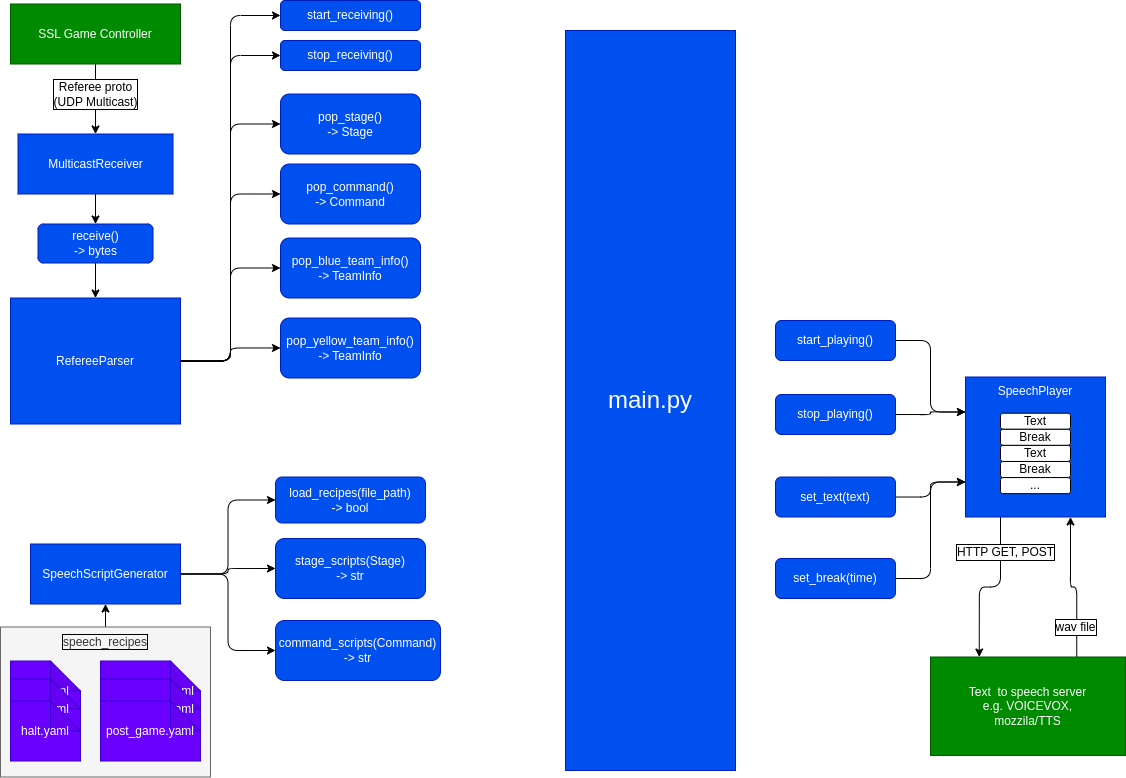

The diagram above was exported from draw.io. Its source (the exported page's mxGraphModel, read from the mxfile embedded in the PNG):
<mxGraphModel dx="1043" dy="785" grid="1" gridSize="10" guides="1" tooltips="1" connect="1" arrows="1" fold="1" page="1" pageScale="1" pageWidth="1169" pageHeight="827" background="#ffffff" math="0" shadow="0">
  <root>
    <mxCell id="0" />
    <mxCell id="1" parent="0" />
    <mxCell id="17" style="edgeStyle=orthogonalEdgeStyle;shape=connector;rounded=1;html=1;labelBackgroundColor=default;strokeColor=#000000;fontFamily=Helvetica;fontSize=12;fontColor=default;endArrow=classic;entryX=0.5;entryY=0;entryDx=0;entryDy=0;" parent="1" source="4" target="33" edge="1">
      <mxGeometry relative="1" as="geometry" />
    </mxCell>
    <mxCell id="18" value="Referee proto&lt;br&gt;(UDP Multicast)" style="edgeLabel;html=1;align=center;verticalAlign=middle;resizable=0;points=[];fontSize=12;fontFamily=Helvetica;fontColor=#000000;labelBorderColor=#000000;labelBackgroundColor=#FFFFFF;" parent="17" vertex="1" connectable="0">
      <mxGeometry x="-0.3375" y="2" relative="1" as="geometry">
        <mxPoint x="-2" y="7" as="offset" />
      </mxGeometry>
    </mxCell>
    <mxCell id="4" value="&lt;font style=&quot;font-size: 12px;&quot;&gt;SSL Game Controller&lt;/font&gt;" style="rounded=0;whiteSpace=wrap;html=1;fillColor=#008a00;fontColor=#ffffff;strokeColor=#005700;" parent="1" vertex="1">
      <mxGeometry x="15" y="23.5" width="170" height="60" as="geometry" />
    </mxCell>
    <mxCell id="46" style="edgeStyle=orthogonalEdgeStyle;shape=connector;rounded=1;html=1;entryX=0;entryY=0.5;entryDx=0;entryDy=0;labelBackgroundColor=default;strokeColor=#000000;fontFamily=Helvetica;fontSize=12;fontColor=default;endArrow=classic;" parent="1" source="6" target="40" edge="1">
      <mxGeometry relative="1" as="geometry" />
    </mxCell>
    <mxCell id="47" style="edgeStyle=orthogonalEdgeStyle;shape=connector;rounded=1;html=1;entryX=0;entryY=0.5;entryDx=0;entryDy=0;labelBackgroundColor=default;strokeColor=#000000;fontFamily=Helvetica;fontSize=12;fontColor=default;endArrow=classic;" parent="1" source="6" target="45" edge="1">
      <mxGeometry relative="1" as="geometry" />
    </mxCell>
    <mxCell id="67" style="edgeStyle=orthogonalEdgeStyle;shape=connector;rounded=1;html=1;entryX=0;entryY=0.5;entryDx=0;entryDy=0;labelBackgroundColor=default;strokeColor=#000000;fontFamily=Helvetica;fontSize=12;fontColor=default;endArrow=classic;" parent="1" source="6" target="66" edge="1">
      <mxGeometry relative="1" as="geometry" />
    </mxCell>
    <mxCell id="69" style="edgeStyle=orthogonalEdgeStyle;shape=connector;rounded=1;html=1;labelBackgroundColor=default;strokeColor=#000000;fontFamily=Helvetica;fontSize=12;fontColor=default;endArrow=classic;" parent="1" source="6" target="68" edge="1">
      <mxGeometry relative="1" as="geometry" />
    </mxCell>
    <mxCell id="6" value="&lt;font style=&quot;font-size: 12px;&quot;&gt;RefereeParser&lt;/font&gt;" style="rounded=0;whiteSpace=wrap;html=1;fillColor=#0050ef;fontColor=#ffffff;strokeColor=#001DBC;" parent="1" vertex="1">
      <mxGeometry x="15" y="317.5" width="170" height="126" as="geometry" />
    </mxCell>
    <mxCell id="14" style="edgeStyle=orthogonalEdgeStyle;shape=connector;rounded=1;html=1;exitX=0.75;exitY=0;exitDx=0;exitDy=0;entryX=0.75;entryY=1;entryDx=0;entryDy=0;labelBackgroundColor=default;strokeColor=#000000;fontFamily=Helvetica;fontSize=12;fontColor=default;endArrow=classic;" parent="1" source="9" target="10" edge="1">
      <mxGeometry relative="1" as="geometry" />
    </mxCell>
    <mxCell id="9" value="&lt;font style=&quot;font-size: 12px;&quot;&gt;Text&amp;nbsp; to speech server&lt;br&gt;e.g. VOICEVOX,&lt;br&gt;mozzila/TTS&lt;br&gt;&lt;/font&gt;" style="rounded=0;whiteSpace=wrap;html=1;fillColor=#008a00;fontColor=#ffffff;strokeColor=#005700;" parent="1" vertex="1">
      <mxGeometry x="935" y="676.5" width="195" height="98.5" as="geometry" />
    </mxCell>
    <mxCell id="11" style="edgeStyle=orthogonalEdgeStyle;shape=connector;rounded=1;html=1;entryX=0.25;entryY=0;entryDx=0;entryDy=0;labelBackgroundColor=default;strokeColor=#000000;fontFamily=Helvetica;fontSize=12;fontColor=default;endArrow=classic;exitX=0.25;exitY=1;exitDx=0;exitDy=0;" parent="1" source="10" target="9" edge="1">
      <mxGeometry relative="1" as="geometry" />
    </mxCell>
    <mxCell id="61" style="edgeStyle=orthogonalEdgeStyle;shape=connector;rounded=1;html=1;entryX=0;entryY=0.5;entryDx=0;entryDy=0;labelBackgroundColor=default;strokeColor=#000000;fontFamily=Helvetica;fontSize=12;fontColor=default;endArrow=classic;exitX=1;exitY=0.5;exitDx=0;exitDy=0;" parent="1" source="57" target="59" edge="1">
      <mxGeometry relative="1" as="geometry">
        <mxPoint x="355" y="600" as="sourcePoint" />
      </mxGeometry>
    </mxCell>
    <mxCell id="62" style="edgeStyle=orthogonalEdgeStyle;shape=connector;rounded=1;html=1;labelBackgroundColor=default;strokeColor=#000000;fontFamily=Helvetica;fontSize=12;fontColor=default;endArrow=classic;entryX=0;entryY=0.5;entryDx=0;entryDy=0;exitX=1;exitY=0.5;exitDx=0;exitDy=0;" parent="1" source="57" target="60" edge="1">
      <mxGeometry relative="1" as="geometry">
        <mxPoint x="355" y="600" as="sourcePoint" />
      </mxGeometry>
    </mxCell>
    <mxCell id="23" style="edgeStyle=orthogonalEdgeStyle;shape=connector;rounded=1;html=1;entryX=0;entryY=0.75;entryDx=0;entryDy=0;labelBackgroundColor=default;strokeColor=#000000;fontFamily=Helvetica;fontSize=12;fontColor=default;endArrow=classic;" parent="1" source="22" target="10" edge="1">
      <mxGeometry relative="1" as="geometry" />
    </mxCell>
    <mxCell id="22" value="set_text(text)" style="rounded=1;whiteSpace=wrap;html=1;labelBorderColor=none;fontFamily=Helvetica;fontSize=12;fontColor=#ffffff;fillColor=#0050ef;strokeColor=#001DBC;" parent="1" vertex="1">
      <mxGeometry x="780" y="496.5" width="120" height="40" as="geometry" />
    </mxCell>
    <mxCell id="26" style="edgeStyle=orthogonalEdgeStyle;shape=connector;rounded=1;html=1;entryX=0;entryY=0.75;entryDx=0;entryDy=0;labelBackgroundColor=default;strokeColor=#000000;fontFamily=Helvetica;fontSize=12;fontColor=default;endArrow=classic;" parent="1" source="24" target="10" edge="1">
      <mxGeometry relative="1" as="geometry" />
    </mxCell>
    <mxCell id="24" value="set_break(time)" style="rounded=1;whiteSpace=wrap;html=1;labelBorderColor=none;fontFamily=Helvetica;fontSize=12;fontColor=#ffffff;fillColor=#0050ef;strokeColor=#001DBC;" parent="1" vertex="1">
      <mxGeometry x="780" y="578" width="120" height="40" as="geometry" />
    </mxCell>
    <mxCell id="32" value="" style="group" parent="1" vertex="1" connectable="0">
      <mxGeometry x="970" y="396.5" width="140" height="140" as="geometry" />
    </mxCell>
    <mxCell id="10" value="SpeechPlayer" style="rounded=0;whiteSpace=wrap;html=1;fillColor=#0050ef;fontColor=#ffffff;strokeColor=#001DBC;verticalAlign=top;" parent="32" vertex="1">
      <mxGeometry width="140" height="140" as="geometry" />
    </mxCell>
    <mxCell id="27" value="Text" style="rounded=1;whiteSpace=wrap;html=1;labelBorderColor=none;fontFamily=Helvetica;fontSize=12;fontColor=default;" parent="32" vertex="1">
      <mxGeometry x="35" y="36.206896551724135" width="70" height="16.091954022988507" as="geometry" />
    </mxCell>
    <mxCell id="28" value="Break" style="rounded=1;whiteSpace=wrap;html=1;labelBorderColor=none;fontFamily=Helvetica;fontSize=12;fontColor=default;" parent="32" vertex="1">
      <mxGeometry x="35" y="52.29885057471264" width="70" height="16.091954022988507" as="geometry" />
    </mxCell>
    <mxCell id="29" value="Text" style="rounded=1;whiteSpace=wrap;html=1;labelBorderColor=none;fontFamily=Helvetica;fontSize=12;fontColor=default;" parent="32" vertex="1">
      <mxGeometry x="35" y="68.39080459770115" width="70" height="16.091954022988507" as="geometry" />
    </mxCell>
    <mxCell id="30" value="Break" style="rounded=1;whiteSpace=wrap;html=1;labelBorderColor=none;fontFamily=Helvetica;fontSize=12;fontColor=default;" parent="32" vertex="1">
      <mxGeometry x="35" y="84.48275862068965" width="70" height="16.091954022988507" as="geometry" />
    </mxCell>
    <mxCell id="31" value="..." style="rounded=1;whiteSpace=wrap;html=1;labelBorderColor=none;fontFamily=Helvetica;fontSize=12;fontColor=default;" parent="32" vertex="1">
      <mxGeometry x="35" y="100.57471264367815" width="70" height="16.091954022988507" as="geometry" />
    </mxCell>
    <mxCell id="37" style="edgeStyle=orthogonalEdgeStyle;shape=connector;rounded=1;html=1;labelBackgroundColor=default;strokeColor=#000000;fontFamily=Helvetica;fontSize=12;fontColor=default;endArrow=classic;" parent="1" source="33" target="36" edge="1">
      <mxGeometry relative="1" as="geometry" />
    </mxCell>
    <mxCell id="33" value="&lt;font style=&quot;font-size: 12px;&quot;&gt;MulticastReceiver&lt;/font&gt;" style="rounded=0;whiteSpace=wrap;html=1;fillColor=#0050ef;fontColor=#ffffff;strokeColor=#001DBC;" parent="1" vertex="1">
      <mxGeometry x="22.5" y="153.5" width="155" height="60" as="geometry" />
    </mxCell>
    <mxCell id="38" style="edgeStyle=orthogonalEdgeStyle;shape=connector;rounded=1;html=1;labelBackgroundColor=default;strokeColor=#000000;fontFamily=Helvetica;fontSize=12;fontColor=default;endArrow=classic;" parent="1" source="36" target="6" edge="1">
      <mxGeometry relative="1" as="geometry" />
    </mxCell>
    <mxCell id="36" value="receive()&lt;br&gt;-&amp;gt; bytes" style="rounded=1;whiteSpace=wrap;html=1;labelBorderColor=none;fontFamily=Helvetica;fontSize=12;fontColor=#ffffff;fillColor=#0050ef;strokeColor=#001DBC;" parent="1" vertex="1">
      <mxGeometry x="42.5" y="243.5" width="115" height="39" as="geometry" />
    </mxCell>
    <mxCell id="40" value="pop_stage()&lt;br&gt;-&amp;gt; Stage" style="rounded=1;whiteSpace=wrap;html=1;labelBorderColor=none;fontFamily=Helvetica;fontSize=12;fontColor=#ffffff;fillColor=#0050ef;strokeColor=#001DBC;" parent="1" vertex="1">
      <mxGeometry x="285" y="113.5" width="140" height="60" as="geometry" />
    </mxCell>
    <mxCell id="43" style="edgeStyle=orthogonalEdgeStyle;shape=connector;rounded=1;html=1;entryX=0;entryY=0.25;entryDx=0;entryDy=0;labelBackgroundColor=default;strokeColor=#000000;fontFamily=Helvetica;fontSize=12;fontColor=default;endArrow=classic;" parent="1" source="41" target="10" edge="1">
      <mxGeometry relative="1" as="geometry" />
    </mxCell>
    <mxCell id="41" value="start_playing()" style="rounded=1;whiteSpace=wrap;html=1;labelBorderColor=none;fontFamily=Helvetica;fontSize=12;fontColor=#ffffff;fillColor=#0050ef;strokeColor=#001DBC;" parent="1" vertex="1">
      <mxGeometry x="780" y="340" width="120" height="40" as="geometry" />
    </mxCell>
    <mxCell id="44" style="edgeStyle=orthogonalEdgeStyle;shape=connector;rounded=1;html=1;entryX=0;entryY=0.25;entryDx=0;entryDy=0;labelBackgroundColor=default;strokeColor=#000000;fontFamily=Helvetica;fontSize=12;fontColor=default;endArrow=classic;" parent="1" source="42" target="10" edge="1">
      <mxGeometry relative="1" as="geometry" />
    </mxCell>
    <mxCell id="42" value="stop_playing()" style="rounded=1;whiteSpace=wrap;html=1;labelBorderColor=none;fontFamily=Helvetica;fontSize=12;fontColor=#ffffff;fillColor=#0050ef;strokeColor=#001DBC;" parent="1" vertex="1">
      <mxGeometry x="780" y="414" width="120" height="40" as="geometry" />
    </mxCell>
    <mxCell id="45" value="pop_command()&lt;br&gt;-&amp;gt; Command" style="rounded=1;whiteSpace=wrap;html=1;labelBorderColor=none;fontFamily=Helvetica;fontSize=12;fontColor=#ffffff;fillColor=#0050ef;strokeColor=#001DBC;" parent="1" vertex="1">
      <mxGeometry x="285" y="183.5" width="140" height="60" as="geometry" />
    </mxCell>
    <mxCell id="65" style="edgeStyle=orthogonalEdgeStyle;shape=connector;rounded=1;html=1;entryX=0;entryY=0.5;entryDx=0;entryDy=0;labelBackgroundColor=default;strokeColor=#000000;fontFamily=Helvetica;fontSize=12;fontColor=default;endArrow=classic;" parent="1" source="57" target="58" edge="1">
      <mxGeometry relative="1" as="geometry" />
    </mxCell>
    <mxCell id="57" value="SpeechScriptGenerator" style="rounded=0;whiteSpace=wrap;html=1;fillColor=#0050ef;fontColor=#ffffff;strokeColor=#001DBC;" parent="1" vertex="1">
      <mxGeometry x="35" y="563.5" width="150" height="60" as="geometry" />
    </mxCell>
    <mxCell id="58" value="load_recipes(file_path)&lt;br&gt;-&amp;gt; bool" style="rounded=1;whiteSpace=wrap;html=1;labelBorderColor=none;fontFamily=Helvetica;fontSize=12;fontColor=#ffffff;fillColor=#0050ef;strokeColor=#001DBC;" parent="1" vertex="1">
      <mxGeometry x="280" y="496.5" width="150" height="46" as="geometry" />
    </mxCell>
    <mxCell id="59" value="stage_scripts(Stage)&lt;br&gt;-&amp;gt; str" style="rounded=1;whiteSpace=wrap;html=1;labelBorderColor=none;fontFamily=Helvetica;fontSize=12;fontColor=#ffffff;fillColor=#0050ef;strokeColor=#001DBC;" parent="1" vertex="1">
      <mxGeometry x="280" y="558" width="150" height="60" as="geometry" />
    </mxCell>
    <mxCell id="60" value="command_scripts(Command)&lt;br&gt;-&amp;gt; str" style="rounded=1;whiteSpace=wrap;html=1;labelBorderColor=none;fontFamily=Helvetica;fontSize=12;fontColor=#ffffff;fillColor=#0050ef;strokeColor=#001DBC;" parent="1" vertex="1">
      <mxGeometry x="280" y="640" width="165" height="60" as="geometry" />
    </mxCell>
    <mxCell id="64" style="edgeStyle=orthogonalEdgeStyle;shape=connector;rounded=1;html=1;labelBackgroundColor=default;strokeColor=#000000;fontFamily=Helvetica;fontSize=12;fontColor=default;endArrow=classic;" parent="1" source="50" target="57" edge="1">
      <mxGeometry relative="1" as="geometry" />
    </mxCell>
    <mxCell id="66" value="pop_blue_team_info()&lt;br&gt;-&amp;gt; TeamInfo" style="rounded=1;whiteSpace=wrap;html=1;labelBorderColor=none;fontFamily=Helvetica;fontSize=12;fontColor=#ffffff;fillColor=#0050ef;strokeColor=#001DBC;" parent="1" vertex="1">
      <mxGeometry x="285" y="257.5" width="140" height="60" as="geometry" />
    </mxCell>
    <mxCell id="68" value="pop_yellow_team_info()&lt;br&gt;-&amp;gt; TeamInfo" style="rounded=1;whiteSpace=wrap;html=1;labelBorderColor=none;fontFamily=Helvetica;fontSize=12;fontColor=#ffffff;fillColor=#0050ef;strokeColor=#001DBC;" parent="1" vertex="1">
      <mxGeometry x="285" y="337.5" width="140" height="60" as="geometry" />
    </mxCell>
    <mxCell id="70" value="&lt;font style=&quot;font-size: 24px;&quot;&gt;main.py&lt;/font&gt;" style="rounded=0;whiteSpace=wrap;html=1;fillColor=#0050ef;fontColor=#ffffff;strokeColor=#001DBC;fontSize=24;" parent="1" vertex="1">
      <mxGeometry x="570" y="50" width="170" height="740" as="geometry" />
    </mxCell>
    <mxCell id="82" value="" style="group" parent="1" vertex="1" connectable="0">
      <mxGeometry x="5" y="646.5" width="210" height="150" as="geometry" />
    </mxCell>
    <mxCell id="50" value="speech_recipes" style="rounded=0;whiteSpace=wrap;html=1;labelBorderColor=default;fontFamily=Helvetica;fontSize=12;fontColor=#333333;fillColor=#f5f5f5;strokeColor=#666666;verticalAlign=top;" parent="82" vertex="1">
      <mxGeometry width="210" height="150" as="geometry" />
    </mxCell>
    <mxCell id="49" value="halt.yaml" style="shape=note;whiteSpace=wrap;html=1;backgroundOutline=1;darkOpacity=0.05;labelBorderColor=none;fontFamily=Helvetica;fontSize=12;fontColor=#ffffff;fillColor=#6a00ff;strokeColor=#3700CC;" parent="82" vertex="1">
      <mxGeometry x="10" y="34" width="70" height="60" as="geometry" />
    </mxCell>
    <mxCell id="52" value="halt.yaml" style="shape=note;whiteSpace=wrap;html=1;backgroundOutline=1;darkOpacity=0.05;labelBorderColor=none;fontFamily=Helvetica;fontSize=12;fontColor=#ffffff;fillColor=#6a00ff;strokeColor=#3700CC;" parent="82" vertex="1">
      <mxGeometry x="10" y="52" width="70" height="60" as="geometry" />
    </mxCell>
    <mxCell id="53" value="halt.yaml" style="shape=note;whiteSpace=wrap;html=1;backgroundOutline=1;darkOpacity=0.05;labelBorderColor=none;fontFamily=Helvetica;fontSize=12;fontColor=#ffffff;fillColor=#6a00ff;strokeColor=#3700CC;" parent="82" vertex="1">
      <mxGeometry x="10" y="74" width="70" height="60" as="geometry" />
    </mxCell>
    <mxCell id="55" value="post_game.yaml" style="shape=note;whiteSpace=wrap;html=1;backgroundOutline=1;darkOpacity=0.05;labelBorderColor=none;fontFamily=Helvetica;fontSize=12;fontColor=#ffffff;fillColor=#6a00ff;strokeColor=#3700CC;" parent="82" vertex="1">
      <mxGeometry x="100" y="34" width="100" height="60" as="geometry" />
    </mxCell>
    <mxCell id="80" value="post_game.yaml" style="shape=note;whiteSpace=wrap;html=1;backgroundOutline=1;darkOpacity=0.05;labelBorderColor=none;fontFamily=Helvetica;fontSize=12;fontColor=#ffffff;fillColor=#6a00ff;strokeColor=#3700CC;" parent="82" vertex="1">
      <mxGeometry x="100" y="52" width="100" height="60" as="geometry" />
    </mxCell>
    <mxCell id="81" value="post_game.yaml" style="shape=note;whiteSpace=wrap;html=1;backgroundOutline=1;darkOpacity=0.05;labelBorderColor=none;fontFamily=Helvetica;fontSize=12;fontColor=#ffffff;fillColor=#6a00ff;strokeColor=#3700CC;" parent="82" vertex="1">
      <mxGeometry x="100" y="74" width="100" height="60" as="geometry" />
    </mxCell>
    <mxCell id="85" value="HTTP GET, POST" style="edgeLabel;html=1;align=center;verticalAlign=middle;resizable=0;points=[];fontSize=12;fontFamily=Helvetica;fontColor=#000000;labelBorderColor=#000000;labelBackgroundColor=#FFFFFF;rotation=0;" parent="1" vertex="1" connectable="0">
      <mxGeometry x="1010" y="571.5" as="geometry" />
    </mxCell>
    <mxCell id="87" value="wav file" style="edgeLabel;html=1;align=center;verticalAlign=middle;resizable=0;points=[];fontSize=12;fontFamily=Helvetica;fontColor=#000000;labelBorderColor=#000000;labelBackgroundColor=#FFFFFF;rotation=0;" parent="1" vertex="1" connectable="0">
      <mxGeometry x="1080" y="646.5" as="geometry" />
    </mxCell>
    <mxCell id="88" value="start_receiving()" style="rounded=1;whiteSpace=wrap;html=1;labelBorderColor=none;fontFamily=Helvetica;fontSize=12;fontColor=#ffffff;fillColor=#0050ef;strokeColor=#001DBC;" parent="1" vertex="1">
      <mxGeometry x="285" y="20" width="140" height="30" as="geometry" />
    </mxCell>
    <mxCell id="89" value="stop_receiving()" style="rounded=1;whiteSpace=wrap;html=1;labelBorderColor=none;fontFamily=Helvetica;fontSize=12;fontColor=#ffffff;fillColor=#0050ef;strokeColor=#001DBC;" parent="1" vertex="1">
      <mxGeometry x="285" y="60" width="140" height="30" as="geometry" />
    </mxCell>
    <mxCell id="91" style="edgeStyle=orthogonalEdgeStyle;shape=connector;rounded=1;html=1;entryX=0;entryY=0.5;entryDx=0;entryDy=0;labelBackgroundColor=default;strokeColor=#000000;fontFamily=Helvetica;fontSize=12;fontColor=default;endArrow=classic;exitX=1;exitY=0.5;exitDx=0;exitDy=0;" parent="1" source="6" target="88" edge="1">
      <mxGeometry relative="1" as="geometry">
        <mxPoint x="195" y="390.51724137931046" as="sourcePoint" />
        <mxPoint x="295" y="153.5000000000001" as="targetPoint" />
      </mxGeometry>
    </mxCell>
    <mxCell id="92" style="edgeStyle=orthogonalEdgeStyle;shape=connector;rounded=1;html=1;entryX=0;entryY=0.5;entryDx=0;entryDy=0;labelBackgroundColor=default;strokeColor=#000000;fontFamily=Helvetica;fontSize=12;fontColor=default;endArrow=classic;exitX=1;exitY=0.5;exitDx=0;exitDy=0;" parent="1" source="6" target="89" edge="1">
      <mxGeometry relative="1" as="geometry">
        <mxPoint x="195" y="390.5" as="sourcePoint" />
        <mxPoint x="295" y="45" as="targetPoint" />
      </mxGeometry>
    </mxCell>
  </root>
</mxGraphModel>